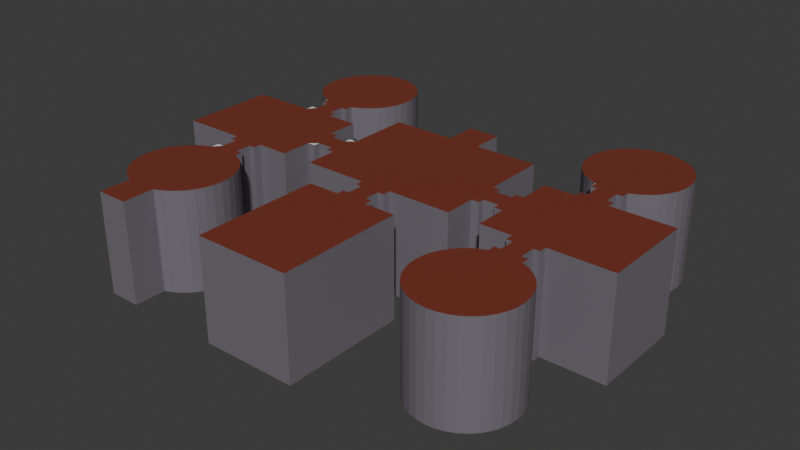 # Source: mapa1.blend  (saved by Blender 4.2.66; exported with 4.5.12 LTS)
import bpy
from mathutils import Matrix  # noqa: F401  (used for matrix-valued properties, if any)

bpy.ops.wm.read_factory_settings(use_empty=True)
scene = bpy.context.scene
scene.name = 'Scene'

# ---- collections
col_collection = bpy.data.collections.new('Collection'); scene.collection.children.link(col_collection)
col_mapa1_svg = bpy.data.collections.new('Mapa1.svg'); scene.collection.children.link(col_mapa1_svg)

# ---- materials (node trees are filled in below, after node groups)
mat_agsasg = bpy.data.materials.new('agsasg')
mat_suelo = bpy.data.materials.new('suelo')
mat_paredes = bpy.data.materials.new('paredes')

# ---- material node trees
mat_agsasg.use_nodes = True; mat_agsasg.node_tree.nodes.clear()
_N = mat_agsasg.node_tree.nodes; _L = mat_agsasg.node_tree.links
n0 = _N.new('ShaderNodeBsdfPrincipled'); n0.name = 'Principled BSDF'; n0.location = (10, 300)
n1 = _N.new('ShaderNodeOutputMaterial'); n1.name = 'Material Output'; n1.location = (300, 300)
_L.new(n0.outputs[0], n1.inputs[0])
n1.is_active_output = True
mat_suelo.use_nodes = True; mat_suelo.node_tree.nodes.clear()
_N = mat_suelo.node_tree.nodes; _L = mat_suelo.node_tree.links
n0 = _N.new('ShaderNodeBsdfPrincipled'); n0.name = 'Principled BSDF'; n0.location = (10, 300)
n0.inputs[0].default_value = (0.1987, 0.03785, 0.02133, 1.0)
n1 = _N.new('ShaderNodeOutputMaterial'); n1.name = 'Material Output'; n1.location = (300, 300)
_L.new(n0.outputs[0], n1.inputs[0])
n1.is_active_output = True
mat_paredes.use_nodes = True; mat_paredes.node_tree.nodes.clear()
_N = mat_paredes.node_tree.nodes; _L = mat_paredes.node_tree.links
n0 = _N.new('ShaderNodeBsdfPrincipled'); n0.name = 'Principled BSDF'; n0.location = (10, 300)
n0.inputs[0].default_value = (0.1758, 0.1583, 0.1857, 1.0)
n1 = _N.new('ShaderNodeOutputMaterial'); n1.name = 'Material Output'; n1.location = (300, 300)
_L.new(n0.outputs[0], n1.inputs[0])
n1.is_active_output = True

# ---- world
world_world = bpy.data.worlds.new('World'); scene.world = world_world
world_world.use_nodes = True; world_world.node_tree.nodes.clear()
_N = world_world.node_tree.nodes; _L = world_world.node_tree.links
n0 = _N.new('ShaderNodeOutputWorld'); n0.name = 'World Output'; n0.location = (300, 300)
n1 = _N.new('ShaderNodeBackground'); n1.name = 'Background'; n1.location = (10, 300)
n1.inputs[0].default_value = (0.05088, 0.05088, 0.05088, 1.0)
_L.new(n1.outputs[0], n0.inputs[0])
n0.is_active_output = True
world_world.color = (0.05088, 0.05088, 0.05088)
world_world.sun_shadow_jitter_overblur = 0.0

# ---- meshes
me_curve = bpy.data.meshes.new('Curve')
me_curve.from_pydata([(0.05957, -0.009308, 0.0), (0.05957, -0.006811, 0.0), (0.07954, -0.006811, 0.0), (0.07954, 0.02313, 0.0), (0.05957, 0.02313, 0.0), (0.05957, 0.02563, 0.0), (0.05757, 0.02563, 0.0), (0.05757, 0.03062, 0.0), (0.05957, 0.03062, 0.0), (0.05957, 0.03312, 0.0), (0.05944, 0.03312, 0.0), (0.05998, 0.03326, 0.0), (0.06247, 0.03442, 0.0), (0.06472, 0.036, 0.0), (0.06667, 0.03794, 0.0), (0.06825, 0.0402, 0.0), (0.06941, 0.04269, 0.0), (0.07012, 0.04535, 0.0), (0.07036, 0.04809, 0.0), (0.07012, 0.05083, 0.0), (0.06941, 0.05349, 0.0), (0.06825, 0.05598, 0.0), (0.06667, 0.05823, 0.0), (0.06472, 0.06018, 0.0), (0.06247, 0.06176, 0.0), (0.05998, 0.06292, 0.0), (0.05732, 0.06363, 0.0), (0.05458, 0.06387, 0.0), (0.05184, 0.06363, 0.0), (0.04918, 0.06292, 0.0), (0.04668, 0.06176, 0.0), (0.04443, 0.06018, 0.0), (0.04248, 0.05823, 0.0), (0.04091, 0.05598, 0.0), (0.03974, 0.05349, 0.0), (0.03903, 0.05083, 0.0), (0.03879, 0.04809, 0.0), (0.03903, 0.04535, 0.0), (0.03974, 0.04269, 0.0), (0.04091, 0.0402, 0.0), (0.04248, 0.03794, 0.0), (0.04443, 0.036, 0.0), (0.04668, 0.03442, 0.0), (0.04918, 0.03326, 0.0), (0.04971, 0.03312, 0.0), (0.04958, 0.03312, 0.0), (0.04958, 0.03062, 0.0), (0.05158, 0.03062, 0.0), (0.05158, 0.02563, 0.0), (0.04958, 0.02563, 0.0), (0.04958, 0.02313, 0.0), (0.0396, 0.02313, 0.0), (0.0396, 0.01315, 0.0), (0.0371, 0.01315, 0.0), (0.0371, 0.01115, 0.0), (0.03211, 0.01115, 0.0), (0.03211, 0.01315, 0.0), (0.02962, 0.01315, 0.0), (0.02962, 0.03312, 0.0), (0.009649, 0.03312, 0.0), (0.009649, 0.0431, 0.0), (-0.0003366, 0.0431, 0.0), (-0.0003366, 0.03312, 0.0), (-0.0203, 0.03312, 0.0), (-0.0203, 0.01315, 0.0), (-0.0228, 0.01315, 0.0), (-0.0228, 0.01115, 0.0), (-0.02779, 0.01115, 0.0), (-0.02779, 0.01315, 0.0), (-0.03029, 0.01315, 0.0), (-0.03029, 0.02313, 0.0), (-0.04027, 0.02313, 0.0), (-0.04027, 0.02563, 0.0), (-0.04227, 0.02563, 0.0), (-0.04227, 0.03062, 0.0), (-0.04027, 0.03062, 0.0), (-0.04027, 0.03312, 0.0), (-0.04039, 0.03312, 0.0), (-0.03987, 0.03326, 0.0), (-0.03737, 0.03442, 0.0), (-0.03512, 0.036, 0.0), (-0.03317, 0.03794, 0.0), (-0.03159, 0.0402, 0.0), (-0.03043, 0.04269, 0.0), (-0.02972, 0.04535, 0.0), (-0.02948, 0.04809, 0.0), (-0.02972, 0.05083, 0.0), (-0.03043, 0.05349, 0.0), (-0.03159, 0.05598, 0.0), (-0.03317, 0.05823, 0.0), (-0.03512, 0.06018, 0.0), (-0.03737, 0.06176, 0.0), (-0.03987, 0.06292, 0.0), (-0.04252, 0.06363, 0.0), (-0.04526, 0.06387, 0.0), (-0.048, 0.06363, 0.0), (-0.05066, 0.06292, 0.0), (-0.05316, 0.06176, 0.0), (-0.05541, 0.06018, 0.0), (-0.05736, 0.05823, 0.0), (-0.05894, 0.05598, 0.0), (-0.0601, 0.05349, 0.0), (-0.06081, 0.05083, 0.0), (-0.06105, 0.04809, 0.0), (-0.06081, 0.04535, 0.0), (-0.0601, 0.04269, 0.0), (-0.05894, 0.0402, 0.0), (-0.05736, 0.03794, 0.0), (-0.05541, 0.036, 0.0), (-0.05316, 0.03442, 0.0), (-0.05066, 0.03326, 0.0), (-0.05013, 0.03312, 0.0), (-0.05025, 0.03312, 0.0), (-0.05025, 0.03062, 0.0), (-0.04826, 0.03062, 0.0), (-0.04826, 0.02563, 0.0), (-0.05025, 0.02563, 0.0), (-0.05025, 0.02313, 0.0), (-0.07022, 0.02313, 0.0), (-0.07022, -0.006811, 0.0), (-0.05025, -0.006811, 0.0), (-0.05025, -0.009308, 0.0), (-0.04826, -0.009308, 0.0), (-0.04826, -0.0143, 0.0), (-0.05025, -0.0143, 0.0), (-0.05025, -0.01679, 0.0), (-0.05013, -0.01679, 0.0), (-0.05066, -0.01694, 0.0), (-0.05316, -0.0181, 0.0), (-0.05541, -0.01968, 0.0), (-0.05736, -0.02162, 0.0), (-0.05894, -0.02388, 0.0), (-0.0601, -0.02637, 0.0), (-0.06081, -0.02903, 0.0), (-0.06105, -0.03177, 0.0), (-0.06081, -0.03451, 0.0), (-0.0601, -0.03716, 0.0), (-0.05894, -0.03966, 0.0), (-0.05736, -0.04191, 0.0), (-0.05541, -0.04386, 0.0), (-0.05316, -0.04543, 0.0), (-0.05066, -0.0466, 0.0), (-0.05013, -0.04674, 0.0), (-0.05025, -0.04674, 0.0), (-0.05025, -0.05672, 0.0), (-0.04027, -0.05672, 0.0), (-0.04027, -0.04674, 0.0), (-0.04039, -0.04674, 0.0), (-0.03987, -0.0466, 0.0), (-0.03737, -0.04543, 0.0), (-0.03512, -0.04386, 0.0), (-0.03317, -0.04191, 0.0), (-0.03159, -0.03966, 0.0), (-0.03043, -0.03716, 0.0), (-0.02972, -0.03451, 0.0), (-0.02948, -0.03177, 0.0), (-0.02972, -0.02903, 0.0), (-0.03043, -0.02637, 0.0), (-0.03159, -0.02388, 0.0), (-0.03317, -0.02162, 0.0), (-0.03512, -0.01968, 0.0), (-0.03737, -0.0181, 0.0), (-0.03987, -0.01694, 0.0), (-0.04039, -0.01679, 0.0), (-0.04027, -0.01679, 0.0), (-0.04027, -0.0143, 0.0), (-0.04227, -0.0143, 0.0), (-0.04227, -0.009308, 0.0), (-0.04027, -0.009308, 0.0), (-0.04027, -0.006811, 0.0), (-0.03029, -0.006811, 0.0), (-0.03029, 0.003169, 0.0), (-0.02779, 0.003169, 0.0), (-0.02779, 0.005167, 0.0), (-0.0228, 0.005167, 0.0), (-0.0228, 0.003169, 0.0), (-0.0203, 0.003169, 0.0), (-0.0203, -0.006811, 0.0), (-0.0003366, -0.006811, 0.0), (-0.0003366, -0.009308, 0.0), (0.001662, -0.009308, 0.0), (0.001662, -0.0143, 0.0), (-0.0003366, -0.0143, 0.0), (-0.0003366, -0.01679, 0.0), (-0.01032, -0.01679, 0.0), (-0.01032, -0.05672, 0.0), (0.01963, -0.05672, 0.0), (0.01963, -0.01679, 0.0), (0.009649, -0.01679, 0.0), (0.009649, -0.0143, 0.0), (0.00765, -0.0143, 0.0), (0.00765, -0.009308, 0.0), (0.009649, -0.009308, 0.0), (0.009649, -0.006811, 0.0), (0.02962, -0.006811, 0.0), (0.02962, 0.003169, 0.0), (0.03211, 0.003169, 0.0), (0.03211, 0.005167, 0.0), (0.0371, 0.005167, 0.0), (0.0371, 0.003169, 0.0), (0.0396, 0.003169, 0.0), (0.0396, -0.006811, 0.0), (0.04958, -0.006811, 0.0), (0.04958, -0.009308, 0.0), (0.05158, -0.009308, 0.0), (0.05158, -0.0143, 0.0), (0.04958, -0.0143, 0.0), (0.04958, -0.01679, 0.0), (0.04971, -0.01679, 0.0), (0.04918, -0.01694, 0.0), (0.04668, -0.0181, 0.0), (0.04443, -0.01968, 0.0), (0.04248, -0.02162, 0.0), (0.04091, -0.02388, 0.0), (0.03974, -0.02637, 0.0), (0.03903, -0.02903, 0.0), (0.03879, -0.03177, 0.0), (0.03903, -0.03451, 0.0), (0.03974, -0.03716, 0.0), (0.04091, -0.03966, 0.0), (0.04248, -0.04191, 0.0), (0.04443, -0.04386, 0.0), (0.04668, -0.04543, 0.0), (0.04918, -0.0466, 0.0), (0.05184, -0.04731, 0.0), (0.05458, -0.04755, 0.0), (0.05732, -0.04731, 0.0), (0.05998, -0.0466, 0.0), (0.06247, -0.04543, 0.0), (0.06472, -0.04386, 0.0), (0.06667, -0.04191, 0.0), (0.06825, -0.03966, 0.0), (0.06941, -0.03716, 0.0), (0.07012, -0.03451, 0.0), (0.07036, -0.03177, 0.0), (0.07012, -0.02903, 0.0), (0.06941, -0.02637, 0.0), (0.06825, -0.02388, 0.0), (0.06667, -0.02162, 0.0), (0.06472, -0.01968, 0.0), (0.06247, -0.0181, 0.0), (0.05998, -0.01694, 0.0), (0.05944, -0.01679, 0.0), (0.05957, -0.01679, 0.0), (0.05957, -0.0143, 0.0), (0.05757, -0.0143, 0.0), (0.05757, -0.009308, 0.0), (0.05957, -0.009308, 0.0), (-0.04526, 0.06387, -0.03184), (-0.048, 0.06363, -0.03184), (-0.04252, 0.06363, -0.03184), (0.05458, 0.06387, -0.03184), (0.05184, 0.06363, -0.03184), (0.05732, 0.06363, -0.03184), (-0.05066, 0.06292, -0.03184), (-0.03987, 0.06292, -0.03184), (0.04918, 0.06292, -0.03184), (0.05998, 0.06292, -0.03184), (-0.05316, 0.06176, -0.03184), (-0.03737, 0.06176, -0.03184), (0.04668, 0.06176, -0.03184), (0.06247, 0.06176, -0.03184), (-0.05541, 0.06018, -0.03184), (-0.03512, 0.06018, -0.03184), (0.04443, 0.06018, -0.03184), (0.06472, 0.06018, -0.03184), (-0.05736, 0.05823, -0.03184), (-0.03317, 0.05823, -0.03184), (0.04248, 0.05823, -0.03184), (0.06667, 0.05823, -0.03184), (-0.05894, 0.05598, -0.03184), (-0.03159, 0.05598, -0.03184), (0.04091, 0.05598, -0.03184), (0.06825, 0.05598, -0.03184), (-0.0601, 0.05349, -0.03184), (-0.03043, 0.05349, -0.03184), (0.03974, 0.05349, -0.03184), (0.06941, 0.05349, -0.03184), (-0.06081, 0.05083, -0.03184), (-0.02972, 0.05083, -0.03184), (0.03903, 0.05083, -0.03184), (0.07012, 0.05083, -0.03184), (-0.06105, 0.04809, -0.03184), (-0.02948, 0.04809, -0.03184), (0.03879, 0.04809, -0.03184), (0.07036, 0.04809, -0.03184), (-0.06081, 0.04535, -0.03184), (-0.02972, 0.04535, -0.03184), (0.03903, 0.04535, -0.03184), (0.07012, 0.04535, -0.03184), (-0.0601, 0.04269, -0.03184), (-0.03043, 0.04269, -0.03184), (0.03974, 0.04269, -0.03184), (0.06941, 0.04269, -0.03184), (-0.0003366, 0.0431, -0.03184), (-0.0003366, 0.03312, -0.03184), (0.009649, 0.0431, -0.03184), (0.009649, 0.03312, -0.03184), (-0.05894, 0.0402, -0.03184), (-0.03159, 0.0402, -0.03184), (0.04091, 0.0402, -0.03184), (0.06825, 0.0402, -0.03184), (-0.05736, 0.03794, -0.03184), (-0.03317, 0.03794, -0.03184), (0.04248, 0.03794, -0.03184), (0.06667, 0.03794, -0.03184), (-0.05541, 0.036, -0.03184), (-0.03512, 0.036, -0.03184), (0.04443, 0.036, -0.03184), (0.06472, 0.036, -0.03184), (-0.05316, 0.03442, -0.03184), (-0.03737, 0.03442, -0.03184), (0.04668, 0.03442, -0.03184), (0.06247, 0.03442, -0.03184), (-0.05066, 0.03326, -0.03184), (-0.03987, 0.03326, -0.03184), (0.04918, 0.03326, -0.03184), (0.05998, 0.03326, -0.03184), (-0.05013, 0.03312, -0.03184), (-0.04039, 0.03312, -0.03184), (0.04971, 0.03312, -0.03184), (0.05944, 0.03312, -0.03184), (-0.05025, 0.03312, -0.03184), (-0.05025, 0.03062, -0.03184), (-0.04027, 0.03312, -0.03184), (-0.04027, 0.03062, -0.03184), (-0.0203, 0.03312, -0.03184), (-0.0203, 0.01315, -0.03184), (0.02962, 0.03312, -0.03184), (0.02962, 0.01315, -0.03184), (0.04958, 0.03312, -0.03184), (0.04958, 0.03062, -0.03184), (0.05957, 0.03312, -0.03184), (0.05957, 0.03062, -0.03184), (-0.04826, 0.03062, -0.03184), (-0.04826, 0.02563, -0.03184), (-0.04227, 0.03062, -0.03184), (-0.04227, 0.02563, -0.03184), (0.05158, 0.03062, -0.03184), (0.05158, 0.02563, -0.03184), (0.05757, 0.03062, -0.03184), (0.05757, 0.02563, -0.03184), (-0.05025, 0.02563, -0.03184), (-0.05025, 0.02313, -0.03184), (-0.04027, 0.02563, -0.03184), (-0.04027, 0.02313, -0.03184), (0.04958, 0.02563, -0.03184), (0.04958, 0.02313, -0.03184), (0.05957, 0.02563, -0.03184), (0.05957, 0.02313, -0.03184), (-0.07022, 0.02313, -0.03184), (-0.07022, -0.006811, -0.03184), (-0.03029, 0.02313, -0.03184), (-0.03029, 0.01315, -0.03184), (0.0396, 0.02313, -0.03184), (0.0396, 0.01315, -0.03184), (0.07954, 0.02313, -0.03184), (0.07954, -0.006811, -0.03184), (-0.02779, 0.01315, -0.03184), (-0.02779, 0.01115, -0.03184), (-0.0228, 0.01315, -0.03184), (-0.0228, 0.01115, -0.03184), (0.03211, 0.01315, -0.03184), (0.03211, 0.01115, -0.03184), (0.0371, 0.01315, -0.03184), (0.0371, 0.01115, -0.03184), (0.03211, 0.005167, -0.03184), (0.0371, 0.005167, -0.03184), (-0.03029, 0.003169, -0.03184), (-0.02779, 0.003169, -0.03184), (-0.02779, 0.005167, -0.03184), (-0.0228, 0.005167, -0.03184), (-0.0228, 0.003169, -0.03184), (0.03211, 0.003169, -0.03184), (0.0371, 0.003169, -0.03184), (0.0396, 0.003169, -0.03184), (-0.03029, -0.006811, -0.03184), (-0.0203, 0.003169, -0.03184), (-0.0203, -0.006811, -0.03184), (0.02962, 0.003169, -0.03184), (0.02962, -0.006811, -0.03184), (0.0396, -0.006811, -0.03184), (-0.05025, -0.006811, -0.03184), (-0.05025, -0.009308, -0.03184), (-0.04027, -0.006811, -0.03184), (-0.04027, -0.009308, -0.03184), (-0.0003366, -0.006811, -0.03184), (-0.0003366, -0.009308, -0.03184), (0.009649, -0.006811, -0.03184), (0.009649, -0.009308, -0.03184), (0.04958, -0.006811, -0.03184), (0.04958, -0.009308, -0.03184), (0.05957, -0.006811, -0.03184), (0.05957, -0.009308, -0.03184), (-0.04826, -0.009308, -0.03184), (-0.04826, -0.0143, -0.03184), (-0.04227, -0.009308, -0.03184), (-0.04227, -0.0143, -0.03184), (0.001662, -0.009308, -0.03184), (0.001662, -0.0143, -0.03184), (0.00765, -0.009308, -0.03184), (0.00765, -0.0143, -0.03184), (0.05158, -0.009308, -0.03184), (0.05158, -0.0143, -0.03184), (0.05757, -0.009308, -0.03184), (0.05757, -0.0143, -0.03184), (-0.05025, -0.0143, -0.03184), (-0.05025, -0.01679, -0.03184), (-0.04027, -0.0143, -0.03184), (-0.04027, -0.01679, -0.03184), (-0.0003366, -0.0143, -0.03184), (-0.0003366, -0.01679, -0.03184), (0.009649, -0.0143, -0.03184), (0.009649, -0.01679, -0.03184), (0.04958, -0.0143, -0.03184), (0.04958, -0.01679, -0.03184), (0.05957, -0.0143, -0.03184), (0.05957, -0.01679, -0.03184), (-0.05013, -0.01679, -0.03184), (-0.05066, -0.01694, -0.03184), (-0.04039, -0.01679, -0.03184), (-0.03987, -0.01694, -0.03184), (-0.01032, -0.01679, -0.03184), (-0.01032, -0.05672, -0.03184), (0.01963, -0.01679, -0.03184), (0.01963, -0.05672, -0.03184), (0.04971, -0.01679, -0.03184), (0.04918, -0.01694, -0.03184), (0.05944, -0.01679, -0.03184), (0.05998, -0.01694, -0.03184), (-0.05316, -0.0181, -0.03184), (-0.03737, -0.0181, -0.03184), (0.04668, -0.0181, -0.03184), (0.06247, -0.0181, -0.03184), (-0.05541, -0.01968, -0.03184), (-0.03512, -0.01968, -0.03184), (0.04443, -0.01968, -0.03184), (0.06472, -0.01968, -0.03184), (-0.05736, -0.02162, -0.03184), (-0.03317, -0.02162, -0.03184), (0.04248, -0.02162, -0.03184), (0.06667, -0.02162, -0.03184), (-0.05894, -0.02388, -0.03184), (-0.03159, -0.02388, -0.03184), (0.04091, -0.02388, -0.03184), (0.06825, -0.02388, -0.03184), (-0.0601, -0.02637, -0.03184), (-0.03043, -0.02637, -0.03184), (0.03974, -0.02637, -0.03184), (0.06941, -0.02637, -0.03184), (-0.06081, -0.02903, -0.03184), (-0.02972, -0.02903, -0.03184), (0.03903, -0.02903, -0.03184), (0.07012, -0.02903, -0.03184), (-0.06105, -0.03177, -0.03184), (-0.02948, -0.03177, -0.03184), (0.03879, -0.03177, -0.03184), (0.07036, -0.03177, -0.03184), (-0.06081, -0.03451, -0.03184), (-0.02972, -0.03451, -0.03184), (0.03903, -0.03451, -0.03184), (0.07012, -0.03451, -0.03184), (-0.0601, -0.03716, -0.03184), (-0.03043, -0.03716, -0.03184), (0.03974, -0.03716, -0.03184), (0.06941, -0.03716, -0.03184), (-0.05894, -0.03966, -0.03184), (-0.03159, -0.03966, -0.03184), (0.04091, -0.03966, -0.03184), (0.06825, -0.03966, -0.03184), (-0.05736, -0.04191, -0.03184), (-0.03317, -0.04191, -0.03184), (0.04248, -0.04191, -0.03184), (0.06667, -0.04191, -0.03184), (-0.05541, -0.04386, -0.03184), (-0.03512, -0.04386, -0.03184), (0.04443, -0.04386, -0.03184), (0.06472, -0.04386, -0.03184), (-0.05316, -0.04543, -0.03184), (-0.03737, -0.04543, -0.03184), (0.04668, -0.04543, -0.03184), (0.06247, -0.04543, -0.03184), (-0.05066, -0.0466, -0.03184), (-0.03987, -0.0466, -0.03184), (0.04918, -0.0466, -0.03184), (0.05998, -0.0466, -0.03184), (-0.05013, -0.04674, -0.03184), (-0.04039, -0.04674, -0.03184), (0.05184, -0.04731, -0.03184), (0.05732, -0.04731, -0.03184), (-0.05025, -0.04674, -0.03184), (-0.05025, -0.05672, -0.03184), (-0.04027, -0.04674, -0.03184), (-0.04027, -0.05672, -0.03184), (0.05458, -0.04755, -0.03184)], [], [(95, 93, 94), (28, 26, 27), (96, 93, 95), (96, 92, 93), (29, 26, 28), (29, 25, 26), (97, 92, 96), (97, 91, 92), (30, 25, 29), (30, 24, 25), (98, 91, 97), (98, 90, 91), (31, 24, 30), (31, 23, 24), (99, 90, 98), (99, 89, 90), (32, 23, 31), (32, 22, 23), (100, 89, 99), (100, 88, 89), (33, 22, 32), (33, 21, 22), (101, 88, 100), (101, 87, 88), (34, 21, 33), (34, 20, 21), (102, 87, 101), (102, 86, 87), (35, 20, 34), (35, 19, 20), (103, 86, 102), (103, 85, 86), (36, 19, 35), (36, 18, 19), (104, 85, 103), (104, 84, 85), (37, 18, 36), (37, 17, 18), (105, 84, 104), (105, 83, 84), (38, 17, 37), (38, 16, 17), (62, 60, 61), (62, 59, 60), (106, 83, 105), (106, 82, 83), (39, 16, 38), (39, 15, 16), (107, 82, 106), (107, 81, 82), (40, 15, 39), (40, 14, 15), (108, 81, 107), (108, 80, 81), (41, 14, 40), (41, 13, 14), (109, 80, 108), (109, 79, 80), (42, 13, 41), (42, 12, 13), (110, 79, 109), (110, 78, 79), (43, 12, 42), (43, 11, 12), (111, 78, 110), (111, 77, 78), (44, 11, 43), (44, 10, 11), (113, 111, 112), (113, 77, 111), (113, 76, 77), (113, 75, 76), (64, 62, 63), (64, 59, 62), (64, 58, 59), (64, 57, 58), (46, 44, 45), (46, 10, 44), (46, 9, 10), (46, 8, 9), (114, 75, 113), (115, 74, 114), (74, 75, 114), (115, 73, 74), (47, 8, 46), (48, 7, 47), (7, 8, 47), (48, 6, 7), (117, 115, 116), (117, 73, 115), (117, 72, 73), (117, 71, 72), (50, 48, 49), (50, 6, 48), (50, 5, 6), (50, 4, 5), (119, 117, 118), (119, 71, 117), (119, 70, 71), (119, 69, 70), (52, 50, 51), (52, 4, 50), (52, 3, 4), (52, 2, 3), (119, 68, 69), (119, 67, 68), (66, 64, 65), (66, 57, 64), (66, 56, 57), (66, 55, 56), (54, 52, 53), (54, 2, 52), (119, 66, 67), (119, 173, 66), (173, 55, 66), (173, 54, 55), (173, 197, 54), (197, 198, 54), (198, 2, 54), (119, 171, 173), (171, 172, 173), (174, 197, 173), (175, 197, 174), (175, 196, 197), (199, 200, 198), (200, 2, 198), (119, 170, 171), (176, 196, 175), (177, 195, 176), (195, 196, 176), (177, 194, 195), (201, 2, 200), (120, 170, 119), (121, 169, 120), (169, 170, 120), (121, 168, 169), (178, 194, 177), (179, 193, 178), (193, 194, 178), (179, 192, 193), (202, 2, 201), (203, 1, 202), (1, 2, 202), (203, 247, 1), (122, 168, 121), (123, 167, 122), (167, 168, 122), (123, 166, 167), (180, 192, 179), (181, 191, 180), (191, 192, 180), (181, 190, 191), (204, 247, 203), (205, 246, 204), (246, 247, 204), (205, 245, 246), (125, 123, 124), (125, 166, 123), (125, 165, 166), (125, 164, 165), (183, 181, 182), (183, 190, 181), (183, 189, 190), (183, 188, 189), (207, 205, 206), (207, 245, 205), (207, 244, 245), (207, 243, 244), (126, 164, 125), (127, 163, 126), (163, 164, 126), (127, 162, 163), (185, 183, 184), (185, 188, 183), (185, 187, 188), (185, 186, 187), (208, 243, 207), (209, 242, 208), (242, 243, 208), (209, 241, 242), (128, 162, 127), (128, 161, 162), (210, 241, 209), (210, 240, 241), (129, 161, 128), (129, 160, 161), (211, 240, 210), (211, 239, 240), (130, 160, 129), (130, 159, 160), (212, 239, 211), (212, 238, 239), (131, 159, 130), (131, 158, 159), (213, 238, 212), (213, 237, 238), (132, 158, 131), (132, 157, 158), (214, 237, 213), (214, 236, 237), (133, 157, 132), (133, 156, 157), (215, 236, 214), (215, 235, 236), (134, 156, 133), (134, 155, 156), (216, 235, 215), (216, 234, 235), (135, 155, 134), (135, 154, 155), (217, 234, 216), (217, 233, 234), (136, 154, 135), (136, 153, 154), (218, 233, 217), (218, 232, 233), (137, 153, 136), (137, 152, 153), (219, 232, 218), (219, 231, 232), (138, 152, 137), (138, 151, 152), (220, 231, 219), (220, 230, 231), (139, 151, 138), (139, 150, 151), (221, 230, 220), (221, 229, 230), (140, 150, 139), (140, 149, 150), (222, 229, 221), (222, 228, 229), (141, 149, 140), (141, 148, 149), (223, 228, 222), (223, 227, 228), (142, 148, 141), (142, 147, 148), (224, 227, 223), (224, 226, 227), (188, 187, 424, 413), (144, 147, 142), (144, 146, 147), (144, 145, 146), (225, 226, 224), (491, 486, 490), (100, 99, 266, 270), (186, 185, 423, 425), (230, 229, 477, 473), (187, 186, 425, 424), (197, 196, 373, 366), (77, 76, 324, 319), (140, 139, 474, 478), (208, 207, 415, 426), (199, 198, 367, 374), (89, 88, 271, 267), (200, 199, 374, 375), (76, 75, 325, 324), (33, 32, 268, 272), (209, 208, 426, 427), (64, 63, 326, 327), (150, 149, 479, 475), (222, 221, 476, 480), (63, 62, 295, 326), (22, 21, 273, 269), (243, 242, 428, 417), (171, 170, 376, 368), (101, 100, 270, 274), (176, 175, 372, 377), (229, 228, 481, 477), (242, 241, 429, 428), (59, 58, 328, 297), (141, 140, 478, 482), (128, 127, 419, 430), (177, 176, 377, 378), (88, 87, 275, 271), (58, 57, 329, 328), (34, 33, 272, 276), (46, 45, 330, 331), (149, 148, 483, 479), (162, 161, 431, 421), (196, 195, 379, 373), (223, 222, 480, 484), (210, 209, 427, 432), (45, 44, 320, 330), (21, 20, 277, 273), (195, 194, 380, 379), (102, 101, 274, 278), (201, 200, 375, 381), (228, 227, 485, 481), (241, 240, 433, 429), (10, 9, 332, 321), (142, 141, 482, 486), (129, 128, 430, 434), (120, 119, 351, 382), (87, 86, 279, 275), (9, 8, 333, 332), (35, 34, 276, 280), (121, 120, 382, 383), (114, 113, 323, 334), (148, 147, 487, 483), (161, 160, 435, 431), (224, 223, 484, 488), (211, 210, 432, 436), (115, 114, 334, 335), (20, 19, 281, 277), (170, 169, 384, 376), (103, 102, 278, 282), (227, 226, 489, 485), (240, 239, 437, 433), (169, 168, 385, 384), (75, 74, 336, 325), (143, 144, 491, 490), (130, 129, 434, 438), (178, 177, 378, 386), (86, 85, 283, 279), (144, 142, 486, 491), (74, 73, 337, 336), (36, 35, 280, 284), (142, 143, 490, 486), (179, 178, 386, 387), (47, 46, 331, 338), (160, 159, 439, 435), (212, 211, 436, 440), (48, 47, 338, 339), (19, 18, 285, 281), (147, 146, 492, 487), (194, 193, 388, 380), (104, 103, 282, 286), (145, 144, 491, 493), (146, 145, 493, 492), (239, 238, 441, 437), (193, 192, 389, 388), (8, 7, 340, 333), (225, 224, 488, 494), (131, 130, 438, 442), (202, 201, 381, 390), (85, 84, 287, 283), (226, 225, 494, 489), (7, 6, 341, 340), (37, 36, 284, 288), (203, 202, 390, 391), (117, 116, 342, 343), (159, 158, 443, 439), (213, 212, 440, 444), (116, 115, 335, 342), (18, 17, 289, 285), (2, 1, 392, 357), (105, 104, 286, 290), (238, 237, 445, 441), (1, 247, 393, 392), (73, 72, 344, 337), (132, 131, 442, 446), (122, 121, 383, 394), (84, 83, 291, 287), (72, 71, 345, 344), (38, 37, 288, 292), (123, 122, 394, 395), (50, 49, 346, 347), (158, 157, 447, 443), (214, 213, 444, 448), (49, 48, 339, 346), (17, 16, 293, 289), (168, 167, 396, 385), (62, 61, 294, 295), (237, 236, 449, 445), (167, 166, 397, 396), (6, 5, 348, 341), (61, 60, 296, 294), (133, 132, 446, 450), (180, 179, 387, 398), (5, 4, 349, 348), (60, 59, 297, 296), (181, 180, 398, 399), (119, 118, 350, 351), (106, 105, 290, 298), (157, 156, 451, 447), (215, 214, 448, 452), (118, 117, 343, 350), (192, 191, 400, 389), (83, 82, 299, 291), (39, 38, 292, 300), (236, 235, 453, 449), (191, 190, 401, 400), (71, 70, 352, 345), (134, 133, 450, 454), (204, 203, 391, 402), (70, 69, 353, 352), (16, 15, 301, 293), (205, 204, 402, 403), (52, 51, 354, 355), (107, 106, 298, 302), (156, 155, 455, 451), (216, 215, 452, 456), (51, 50, 347, 354), (247, 246, 404, 393), (82, 81, 303, 299), (40, 39, 300, 304), (235, 234, 457, 453), (246, 245, 405, 404), (4, 3, 356, 349), (95, 94, 248, 249), (135, 134, 454, 458), (125, 124, 406, 407), (3, 2, 357, 356), (15, 14, 305, 301), (94, 93, 250, 248), (124, 123, 395, 406), (108, 107, 302, 306), (28, 27, 251, 252), (155, 154, 459, 455), (69, 68, 358, 353), (217, 216, 456, 460), (27, 26, 253, 251), (166, 165, 408, 397), (68, 67, 359, 358), (81, 80, 307, 303), (96, 95, 249, 254), (66, 65, 360, 361), (41, 40, 304, 308), (234, 233, 461, 457), (165, 164, 409, 408), (136, 135, 458, 462), (183, 182, 410, 411), (65, 64, 327, 360), (93, 92, 255, 250), (14, 13, 309, 305), (29, 28, 252, 256), (182, 181, 399, 410), (109, 108, 306, 310), (154, 153, 463, 459), (57, 56, 362, 329), (218, 217, 460, 464), (26, 25, 257, 253), (190, 189, 412, 401), (56, 55, 363, 362), (80, 79, 311, 307), (97, 96, 254, 258), (54, 53, 364, 365), (42, 41, 308, 312), (233, 232, 465, 461), (189, 188, 413, 412), (137, 136, 462, 466), (207, 206, 414, 415), (53, 52, 355, 364), (92, 91, 259, 255), (13, 12, 313, 309), (30, 29, 256, 260), (206, 205, 403, 414), (110, 109, 310, 314), (153, 152, 467, 463), (67, 66, 361, 359), (219, 218, 464, 468), (25, 24, 261, 257), (245, 244, 416, 405), (79, 78, 315, 311), (98, 97, 258, 262), (43, 42, 312, 316), (232, 231, 469, 465), (244, 243, 417, 416), (138, 137, 466, 470), (126, 125, 407, 418), (55, 54, 365, 363), (91, 90, 263, 259), (12, 11, 317, 313), (31, 30, 260, 264), (127, 126, 418, 419), (111, 110, 314, 318), (152, 151, 471, 467), (198, 197, 366, 367), (220, 219, 468, 472), (24, 23, 265, 261), (164, 163, 420, 409), (78, 77, 319, 315), (99, 98, 262, 266), (44, 43, 316, 320), (231, 230, 473, 469), (163, 162, 421, 420), (139, 138, 470, 474), (185, 184, 422, 423), (172, 171, 368, 369), (90, 89, 267, 263), (173, 172, 369, 370), (11, 10, 321, 317), (32, 31, 264, 268), (184, 183, 411, 422), (174, 173, 370, 371), (113, 112, 322, 323), (151, 150, 475, 471), (221, 220, 472, 476), (175, 174, 371, 372), (112, 111, 318, 322), (23, 22, 269, 265)])
me_curve.polygons.foreach_set('material_index', [1, 1, 1, 1, 1, 1, 1, 1, 1, 1, 1, 1, 1, 1, 1, 1, 1, 1, 1, 1, 1, 1, 1, 1, 1, 1, 1, 1, 1, 1, 1, 1, 1, 1, 1, 1, 1, 1, 1, 1, 1, 1, 1, 1, 1, 1, 1, 1, 1, 1, 1, 1, 1, 1, 1, 1, 1, 1, 1, 1, 1, 1, 1, 1, 1, 1, 1, 1, 0, 1, 1, 1, 1, 1, 1, 1, 0, 1, 1, 1, 0, 1, 0, 1, 0, 1, 0, 1, 0, 1, 1, 1, 1, 1, 1, 1, 1, 1, 1, 1, 1, 1, 1, 1, 1, 1, 0, 1, 1, 1, 1, 1, 1, 1, 1, 1, 1, 1, 1, 1, 0, 1, 1, 1, 1, 1, 1, 1, 1, 0, 1, 1, 0, 1, 0, 1, 0, 1, 0, 1, 0, 1, 0, 1, 0, 1, 0, 1, 0, 1, 0, 1, 0, 1, 0, 1, 0, 1, 1, 1, 1, 1, 1, 1, 1, 1, 1, 1, 0, 1, 0, 1, 1, 1, 1, 1, 0, 1, 0, 1, 1, 1, 1, 1, 1, 1, 1, 1, 1, 1, 1, 1, 1, 1, 1, 1, 1, 1, 1, 1, 1, 1, 1, 1, 1, 1, 1, 1, 1, 1, 1, 1, 1, 1, 1, 1, 1, 1, 1, 1, 1, 1, 1, 1, 1, 1, 1, 1, 1, 1, 1, 1, 1, 1, 1, 1, 1, 1, 1, 1, 2, 1, 1, 1, 1, 2, 2, 2, 2, 2, 2, 2, 2, 0, 2, 2, 2, 2, 2, 2, 2, 2, 2, 2, 2, 0, 2, 2, 2, 2, 2, 2, 2, 2, 2, 2, 2, 2, 2, 2, 2, 2, 2, 2, 2, 2, 2, 2, 2, 2, 2, 0, 2, 2, 2, 2, 2, 2, 2, 2, 2, 2, 2, 2, 2, 2, 2, 2, 2, 2, 2, 2, 2, 2, 2, 2, 2, 2, 2, 0, 2, 2, 2, 2, 2, 2, 2, 2, 2, 2, 2, 2, 2, 2, 2, 2, 2, 2, 2, 2, 2, 2, 2, 2, 2, 2, 2, 2, 2, 2, 2, 2, 2, 2, 2, 2, 2, 2, 2, 2, 2, 2, 2, 2, 2, 2, 2, 2, 2, 2, 2, 2, 2, 2, 2, 2, 2, 2, 2, 2, 2, 2, 2, 2, 2, 2, 2, 2, 2, 2, 2, 2, 2, 2, 2, 2, 2, 2, 2, 2, 2, 2, 2, 2, 2, 2, 2, 2, 2, 2, 2, 2, 2, 2, 2, 2, 2, 2, 2, 2, 2, 2, 2, 2, 2, 2, 2, 2, 2, 2, 2, 2, 2, 2, 2, 2, 2, 2, 2, 2, 2, 2, 2, 2, 2, 2, 2, 2, 2, 2, 2, 2, 2, 2, 2, 2, 2, 2, 2, 2, 2, 0, 2, 2, 2, 2, 2, 2, 2, 2, 2, 2, 2, 2, 2, 2, 2, 2, 2, 2, 2, 2, 2, 2, 2, 2, 2, 2, 2, 2, 2, 2, 2])
_uv = me_curve.uv_layers.new(name='UVMap')
_uv.uv.foreach_set('vector', [0.3846, 0.0, 0.3765, 0.0, 0.3806, 0.0, 0.1134, 0.0, 0.1053, 0.0, 0.1093, 0.0, 0.3887, 0.0, 0.3765, 0.0, 0.3846, 0.0, 0.3887, 0.0, 0.3725, 0.0, 0.3765, 0.0, 0.1174, 0.0, 0.1053, 0.0, 0.1134, 0.0, 0.1174, 0.0, 0.1012, 0.0, 0.1053, 0.0, 0.3927, 0.0, 0.3725, 0.0, 0.3887, 0.0, 0.3927, 0.0, 0.3684, 0.0, 0.3725, 0.0, 0.1215, 0.0, 0.1012, 0.0, 0.1174, 0.0, 0.1215, 0.0, 0.09717, 0.0, 0.1012, 0.0, 0.3968, 0.0, 0.3684, 0.0, 0.3927, 0.0, 0.3968, 0.0, 0.3644, 0.0, 0.3684, 0.0, 0.1255, 0.0, 0.09717, 0.0, 0.1215, 0.0, 0.1255, 0.0, 0.09312, 0.0, 0.09717, 0.0, 0.4008, 0.0, 0.3644, 0.0, 0.3968, 0.0, 0.4008, 0.0, 0.3603, 0.0, 0.3644, 0.0, 0.1296, 0.0, 0.09312, 0.0, 0.1255, 0.0, 0.1296, 0.0, 0.08907, 0.0, 0.09312, 0.0, 0.4049, 0.0, 0.3603, 0.0, 0.4008, 0.0, 0.4049, 0.0, 0.3563, 0.0, 0.3603, 0.0, 0.1336, 0.0, 0.08907, 0.0, 0.1296, 0.0, 0.1336, 0.0, 0.08502, 0.0, 0.08907, 0.0, 0.4089, 0.0, 0.3563, 0.0, 0.4049, 0.0, 0.4089, 0.0, 0.3522, 0.0, 0.3563, 0.0, 0.1377, 0.0, 0.08502, 0.0, 0.1336, 0.0, 0.1377, 0.0, 0.08097, 0.0, 0.08502, 0.0, 0.413, 0.0, 0.3522, 0.0, 0.4089, 0.0, 0.413, 0.0, 0.3482, 0.0, 0.3522, 0.0, 0.1417, 0.0, 0.08097, 0.0, 0.1377, 0.0, 0.1417, 0.0, 0.07692, 0.0, 0.08097, 0.0, 0.417, 0.0, 0.3482, 0.0, 0.413, 0.0, 0.417, 0.0, 0.3441, 0.0, 0.3482, 0.0, 0.1457, 0.0, 0.07692, 0.0, 0.1417, 0.0, 0.1457, 0.0, 0.07287, 0.0, 0.07692, 0.0, 0.4211, 0.0, 0.3441, 0.0, 0.417, 0.0, 0.4211, 0.0, 0.3401, 0.0, 0.3441, 0.0, 0.1498, 0.0, 0.07287, 0.0, 0.1457, 0.0, 0.1498, 0.0, 0.06883, 0.0, 0.07287, 0.0, 0.4251, 0.0, 0.3401, 0.0, 0.4211, 0.0, 0.4251, 0.0, 0.336, 0.0, 0.3401, 0.0, 0.1538, 0.0, 0.06883, 0.0, 0.1498, 0.0, 0.1538, 0.0, 0.06478, 0.0, 0.06883, 0.0, 0.251, 0.0, 0.2429, 0.0, 0.247, 0.0, 0.251, 0.0, 0.2389, 0.0, 0.2429, 0.0, 0.4291, 0.0, 0.336, 0.0, 0.4251, 0.0, 0.4291, 0.0, 0.332, 0.0, 0.336, 0.0, 0.1579, 0.0, 0.06478, 0.0, 0.1538, 0.0, 0.1579, 0.0, 0.06073, 0.0, 0.06478, 0.0, 0.4332, 0.0, 0.332, 0.0, 0.4291, 0.0, 0.4332, 0.0, 0.3279, 0.0, 0.332, 0.0, 0.1619, 0.0, 0.06073, 0.0, 0.1579, 0.0, 0.1619, 0.0, 0.05668, 0.0, 0.06073, 0.0, 0.4372, 0.0, 0.3279, 0.0, 0.4332, 0.0, 0.4372, 0.0, 0.3239, 0.0, 0.3279, 0.0, 0.166, 0.0, 0.05668, 0.0, 0.1619, 0.0, 0.166, 0.0, 0.05263, 0.0, 0.05668, 0.0, 0.4413, 0.0, 0.3239, 0.0, 0.4372, 0.0, 0.4413, 0.0, 0.3198, 0.0, 0.3239, 0.0, 0.17, 0.0, 0.05263, 0.0, 0.166, 0.0, 0.17, 0.0, 0.04858, 0.0, 0.05263, 0.0, 0.4453, 0.0, 0.3198, 0.0, 0.4413, 0.0, 0.4453, 0.0, 0.3158, 0.0, 0.3198, 0.0, 0.1741, 0.0, 0.04858, 0.0, 0.17, 0.0, 0.1741, 0.0, 0.04453, 0.0, 0.04858, 0.0, 0.4494, 0.0, 0.3158, 0.0, 0.4453, 0.0, 0.4494, 0.0, 0.3117, 0.0, 0.3158, 0.0, 0.1781, 0.0, 0.04453, 0.0, 0.1741, 0.0, 0.1781, 0.0, 0.04049, 0.0, 0.04453, 0.0, 0.4575, 0.0, 0.4494, 0.0, 0.4534, 0.0, 0.4575, 0.0, 0.3117, 0.0, 0.4494, 0.0, 0.4575, 0.0, 0.3077, 0.0, 0.3117, 0.0, 0.4575, 0.0, 0.3036, 0.0, 0.3077, 0.0, 0.2591, 0.0, 0.251, 0.0, 0.2551, 0.0, 0.2591, 0.0, 0.2389, 0.0, 0.251, 0.0, 0.2591, 0.0, 0.2348, 0.0, 0.2389, 0.0, 0.2591, 0.0, 0.2308, 0.0, 0.2348, 0.0, 0.1862, 0.0, 0.1781, 0.0, 0.1822, 0.0, 0.1862, 0.0, 0.04049, 0.0, 0.1781, 0.0, 0.1862, 0.0, 0.03644, 0.0, 0.04049, 0.0, 0.1862, 0.0, 0.03239, 0.0, 0.03644, 0.0, 0.4615, 0.0, 0.3036, 0.0, 0.4575, 0.0, 0.4656, 0.0, 0.2996, 0.0, 0.4615, 0.0, 0.2996, 0.0, 0.3036, 0.0, 0.4615, 0.0, 0.4656, 0.0, 0.2955, 0.0, 0.2996, 0.0, 0.1903, 0.0, 0.03239, 0.0, 0.1862, 0.0, 0.1943, 0.0, 0.02834, 0.0, 0.1903, 0.0, 0.02834, 0.0, 0.03239, 0.0, 0.1903, 0.0, 0.1943, 0.0, 0.02429, 0.0, 0.02834, 0.0, 0.4737, 0.0, 0.4656, 0.0, 0.4696, 0.0, 0.4737, 0.0, 0.2955, 0.0, 0.4656, 0.0, 0.4737, 0.0, 0.2915, 0.0, 0.2955, 0.0, 0.4737, 0.0, 0.2874, 0.0, 0.2915, 0.0, 0.2024, 0.0, 0.1943, 0.0, 0.1984, 0.0, 0.2024, 0.0, 0.02429, 0.0, 0.1943, 0.0, 0.2024, 0.0, 0.02024, 0.0, 0.02429, 0.0, 0.2024, 0.0, 0.01619, 0.0, 0.02024, 0.0, 0.4818, 0.0, 0.4737, 0.0, 0.4777, 0.0, 0.4818, 0.0, 0.2874, 0.0, 0.4737, 0.0, 0.4818, 0.0, 0.2834, 0.0, 0.2874, 0.0, 0.4818, 0.0, 0.2794, 0.0, 0.2834, 0.0, 0.2105, 0.0, 0.2024, 0.0, 0.2065, 0.0, 0.2105, 0.0, 0.01619, 0.0, 0.2024, 0.0, 0.2105, 0.0, 0.01215, 0.0, 0.01619, 0.0, 0.2105, 0.0, 0.008097, 0.0, 0.01215, 0.0, 0.4818, 0.0, 0.2753, 0.0, 0.2794, 0.0, 0.4818, 0.0, 0.2713, 0.0, 0.2753, 0.0, 0.2672, 0.0, 0.2591, 0.0, 0.2632, 0.0, 0.2672, 0.0, 0.2308, 0.0, 0.2591, 0.0, 0.2672, 0.0, 0.2267, 0.0, 0.2308, 0.0, 0.2672, 0.0, 0.2227, 0.0, 0.2267, 0.0, 0.2186, 0.0, 0.2105, 0.0, 0.2146, 0.0, 0.2186, 0.0, 0.008097, 0.0, 0.2105, 0.0, 0.4818, 0.0, 0.2672, 0.0, 0.2713, 0.0, 0.4818, 0.0, 0.7004, 0.0, 0.2672, 0.0, 0.7004, 0.0, 0.2227, 0.0, 0.2672, 0.0, 0.7004, 0.0, 0.2186, 0.0, 0.2227, 0.0, 0.7004, 0.0, 0.7976, 0.0, 0.2186, 0.0, 0.7976, 0.0, 0.8016, 0.0, 0.2186, 0.0, 0.8016, 0.0, 0.008097, 0.0, 0.2186, 0.0, 0.4818, 0.0, 0.6923, 0.0, 0.7004, 0.0, 0.6923, 0.0, 0.6964, 0.0, 0.7004, 0.0, 0.7045, 0.0, 0.7976, 0.0, 0.7004, 0.0, 0.7085, 0.0, 0.7976, 0.0, 0.7045, 0.0, 0.7085, 0.0, 0.7935, 0.0, 0.7976, 0.0, 0.8057, 0.0, 0.8097, 0.0, 0.8016, 0.0, 0.8097, 0.0, 0.008097, 0.0, 0.8016, 0.0, 0.4818, 0.0, 0.6883, 0.0, 0.6923, 0.0, 0.7126, 0.0, 0.7935, 0.0, 0.7085, 0.0, 0.7166, 0.0, 0.7895, 0.0, 0.7126, 0.0, 0.7895, 0.0, 0.7935, 0.0, 0.7126, 0.0, 0.7166, 0.0, 0.7854, 0.0, 0.7895, 0.0, 0.8138, 0.0, 0.008097, 0.0, 0.8097, 0.0, 0.4858, 0.0, 0.6883, 0.0, 0.4818, 0.0, 0.4899, 0.0, 0.6842, 0.0, 0.4858, 0.0, 0.6842, 0.0, 0.6883, 0.0, 0.4858, 0.0, 0.4899, 0.0, 0.6802, 0.0, 0.6842, 0.0, 0.7206, 0.0, 0.7854, 0.0, 0.7166, 0.0, 0.7247, 0.0, 0.7814, 0.0, 0.7206, 0.0, 0.7814, 0.0, 0.7854, 0.0, 0.7206, 0.0, 0.7247, 0.0, 0.7773, 0.0, 0.7814, 0.0, 0.8178, 0.0, 0.008097, 0.0, 0.8138, 0.0, 0.8219, 0.0, 0.004049, 0.0, 0.8178, 0.0, 0.004049, 0.0, 0.008097, 0.0, 0.8178, 0.0, 0.8219, 0.0, 1.0, 0.0, 0.004049, 0.0, 0.4939, 0.0, 0.6802, 0.0, 0.4899, 0.0, 0.498, 0.0, 0.6761, 0.0, 0.4939, 0.0, 0.6761, 0.0, 0.6802, 0.0, 0.4939, 0.0, 0.498, 0.0, 0.6721, 0.0, 0.6761, 0.0, 0.7287, 0.0, 0.7773, 0.0, 0.7247, 0.0, 0.7328, 0.0, 0.7733, 0.0, 0.7287, 0.0, 0.7733, 0.0, 0.7773, 0.0, 0.7287, 0.0, 0.7328, 0.0, 0.7692, 0.0, 0.7733, 0.0, 0.8259, 0.0, 1.0, 0.0, 0.8219, 0.0, 0.83, 0.0, 0.996, 0.0, 0.8259, 0.0, 0.996, 0.0, 1.0, 0.0, 0.8259, 0.0, 0.83, 0.0, 0.9919, 0.0, 0.996, 0.0, 0.5061, 0.0, 0.498, 0.0, 0.502, 0.0, 0.5061, 0.0, 0.6721, 0.0, 0.498, 0.0, 0.5061, 0.0, 0.668, 0.0, 0.6721, 0.0, 0.5061, 0.0, 0.664, 0.0, 0.668, 0.0, 0.7409, 0.0, 0.7328, 0.0, 0.7368, 0.0, 0.7409, 0.0, 0.7692, 0.0, 0.7328, 0.0, 0.7409, 0.0, 0.7652, 0.0, 0.7692, 0.0, 0.7409, 0.0, 0.7611, 0.0, 0.7652, 0.0, 0.8381, 0.0, 0.83, 0.0, 0.834, 0.0, 0.8381, 0.0, 0.9919, 0.0, 0.83, 0.0, 0.8381, 0.0, 0.9879, 0.0, 0.9919, 0.0, 0.8381, 0.0, 0.9838, 0.0, 0.9879, 0.0, 0.5101, 0.0, 0.664, 0.0, 0.5061, 0.0, 0.5142, 0.0, 0.6599, 0.0, 0.5101, 0.0, 0.6599, 0.0, 0.664, 0.0, 0.5101, 0.0, 0.5142, 0.0, 0.6559, 0.0, 0.6599, 0.0, 0.749, 0.0, 0.7409, 0.0, 0.7449, 0.0, 0.749, 0.0, 0.7611, 0.0, 0.7409, 0.0, 0.749, 0.0, 0.7571, 0.0, 0.7611, 0.0, 0.749, 0.0, 0.753, 0.0, 0.7571, 0.0, 0.8421, 0.0, 0.9838, 0.0, 0.8381, 0.0, 0.8462, 0.0, 0.9798, 0.0, 0.8421, 0.0, 0.9798, 0.0, 0.9838, 0.0, 0.8421, 0.0, 0.8462, 0.0, 0.9757, 0.0, 0.9798, 0.0, 0.5182, 0.0, 0.6559, 0.0, 0.5142, 0.0, 0.5182, 0.0, 0.6518, 0.0, 0.6559, 0.0, 0.8502, 0.0, 0.9757, 0.0, 0.8462, 0.0, 0.8502, 0.0, 0.9717, 0.0, 0.9757, 0.0, 0.5223, 0.0, 0.6518, 0.0, 0.5182, 0.0, 0.5223, 0.0, 0.6478, 0.0, 0.6518, 0.0, 0.8543, 0.0, 0.9717, 0.0, 0.8502, 0.0, 0.8543, 0.0, 0.9676, 0.0, 0.9717, 0.0, 0.5263, 0.0, 0.6478, 0.0, 0.5223, 0.0, 0.5263, 0.0, 0.6437, 0.0, 0.6478, 0.0, 0.8583, 0.0, 0.9676, 0.0, 0.8543, 0.0, 0.8583, 0.0, 0.9636, 0.0, 0.9676, 0.0, 0.5304, 0.0, 0.6437, 0.0, 0.5263, 0.0, 0.5304, 0.0, 0.6397, 0.0, 0.6437, 0.0, 0.8623, 0.0, 0.9636, 0.0, 0.8583, 0.0, 0.8623, 0.0, 0.9595, 0.0, 0.9636, 0.0, 0.5344, 0.0, 0.6397, 0.0, 0.5304, 0.0, 0.5344, 0.0, 0.6356, 0.0, 0.6397, 0.0, 0.8664, 0.0, 0.9595, 0.0, 0.8623, 0.0, 0.8664, 0.0, 0.9555, 0.0, 0.9595, 0.0, 0.5385, 0.0, 0.6356, 0.0, 0.5344, 0.0, 0.5385, 0.0, 0.6316, 0.0, 0.6356, 0.0, 0.8704, 0.0, 0.9555, 0.0, 0.8664, 0.0, 0.8704, 0.0, 0.9514, 0.0, 0.9555, 0.0, 0.5425, 0.0, 0.6316, 0.0, 0.5385, 0.0, 0.5425, 0.0, 0.6275, 0.0, 0.6316, 0.0, 0.8745, 0.0, 0.9514, 0.0, 0.8704, 0.0, 0.8745, 0.0, 0.9474, 0.0, 0.9514, 0.0, 0.5466, 0.0, 0.6275, 0.0, 0.5425, 0.0, 0.5466, 0.0, 0.6235, 0.0, 0.6275, 0.0, 0.8785, 0.0, 0.9474, 0.0, 0.8745, 0.0, 0.8785, 0.0, 0.9433, 0.0, 0.9474, 0.0, 0.5506, 0.0, 0.6235, 0.0, 0.5466, 0.0, 0.5506, 0.0, 0.6194, 0.0, 0.6235, 0.0, 0.8826, 0.0, 0.9433, 0.0, 0.8785, 0.0, 0.8826, 0.0, 0.9393, 0.0, 0.9433, 0.0, 0.5547, 0.0, 0.6194, 0.0, 0.5506, 0.0, 0.5547, 0.0, 0.6154, 0.0, 0.6194, 0.0, 0.8866, 0.0, 0.9393, 0.0, 0.8826, 0.0, 0.8866, 0.0, 0.9352, 0.0, 0.9393, 0.0, 0.5587, 0.0, 0.6154, 0.0, 0.5547, 0.0, 0.5587, 0.0, 0.6113, 0.0, 0.6154, 0.0, 0.8907, 0.0, 0.9352, 0.0, 0.8866, 0.0, 0.8907, 0.0, 0.9312, 0.0, 0.9352, 0.0, 0.5628, 0.0, 0.6113, 0.0, 0.5587, 0.0, 0.5628, 0.0, 0.6073, 0.0, 0.6113, 0.0, 0.8947, 0.0, 0.9312, 0.0, 0.8907, 0.0, 0.8947, 0.0, 0.9271, 0.0, 0.9312, 0.0, 0.5668, 0.0, 0.6073, 0.0, 0.5628, 0.0, 0.5668, 0.0, 0.6032, 0.0, 0.6073, 0.0, 0.8988, 0.0, 0.9271, 0.0, 0.8947, 0.0, 0.8988, 0.0, 0.9231, 0.0, 0.9271, 0.0, 0.5709, 0.0, 0.6032, 0.0, 0.5668, 0.0, 0.5709, 0.0, 0.5992, 0.0, 0.6032, 0.0, 0.9028, 0.0, 0.9231, 0.0, 0.8988, 0.0, 0.9028, 0.0, 0.919, 0.0, 0.9231, 0.0, 0.5749, 0.0, 0.5992, 0.0, 0.5709, 0.0, 0.5749, 0.0, 0.5951, 0.0, 0.5992, 0.0, 0.9069, 0.0, 0.919, 0.0, 0.9028, 0.0, 0.9069, 0.0, 0.915, 0.0, 0.919, 0.0, 0.7611, 0.0, 0.7571, 0.0, 0.7571, 0.0, 0.7611, 0.0, 0.583, 0.0, 0.5951, 0.0, 0.5749, 0.0, 0.583, 0.0, 0.5911, 0.0, 0.5951, 0.0, 0.583, 0.0, 0.587, 0.0, 0.5911, 0.0, 0.9109, 0.0, 0.915, 0.0, 0.9069, 0.0, 0.583, 0.0, 0.5749, 0.0, 0.5789, 0.0, 0.4049, 0.0, 0.4008, 0.0, 0.4008, 0.0, 0.4049, 0.0, 0.753, 0.0, 0.749, 0.0, 0.749, 0.0, 0.753, 0.0, 0.9312, 0.0, 0.9271, 0.0, 0.9271, 0.0, 0.9312, 0.0, 0.7571, 0.0, 0.753, 0.0, 0.753, 0.0, 0.7571, 0.0, 0.7976, 0.0, 0.7935, 0.0, 0.7935, 0.0, 0.7976, 0.0, 0.3117, 0.0, 0.3077, 0.0, 0.3077, 0.0, 0.3117, 0.0, 0.5668, 0.0, 0.5628, 0.0, 0.5628, 0.0, 0.5668, 0.0, 0.8421, 0.0, 0.8381, 0.0, 0.8381, 0.0, 0.8421, 0.0, 0.8057, 0.0, 0.8016, 0.0, 0.8016, 0.0, 0.8057, 0.0, 0.3603, 0.0, 0.3563, 0.0, 0.3563, 0.0, 0.3603, 0.0, 0.8097, 0.0, 0.8057, 0.0, 0.8057, 0.0, 0.8097, 0.0, 0.3077, 0.0, 0.3036, 0.0, 0.3036, 0.0, 0.3077, 0.0, 0.1336, 0.0, 0.1296, 0.0, 0.1296, 0.0, 0.1336, 0.0, 0.8462, 0.0, 0.8421, 0.0, 0.8421, 0.0, 0.8462, 0.0, 0.2591, 0.0, 0.2551, 0.0, 0.2551, 0.0, 0.2591, 0.0, 0.6073, 0.0, 0.6032, 0.0, 0.6032, 0.0, 0.6073, 0.0, 0.8988, 0.0, 0.8947, 0.0, 0.8947, 0.0, 0.8988, 0.0, 0.2551, 0.0, 0.251, 0.0, 0.251, 0.0, 0.2551, 0.0, 0.08907, 0.0, 0.08502, 0.0, 0.08502, 0.0, 0.08907, 0.0, 0.9838, 0.0, 0.9798, 0.0, 0.9798, 0.0, 0.9838, 0.0, 0.6923, 0.0, 0.6883, 0.0, 0.6883, 0.0, 0.6923, 0.0, 0.4089, 0.0, 0.4049, 0.0, 0.4049, 0.0, 0.4089, 0.0, 0.7126, 0.0, 0.7085, 0.0, 0.7085, 0.0, 0.7126, 0.0, 0.9271, 0.0, 0.9231, 0.0, 0.9231, 0.0, 0.9271, 0.0, 0.9798, 0.0, 0.9757, 0.0, 0.9757, 0.0, 0.9798, 0.0, 0.2389, 0.0, 0.2348, 0.0, 0.2348, 0.0, 0.2389, 0.0, 0.5709, 0.0, 0.5668, 0.0, 0.5668, 0.0, 0.5709, 0.0, 0.5182, 0.0, 0.5142, 0.0, 0.5142, 0.0, 0.5182, 0.0, 0.7166, 0.0, 0.7126, 0.0, 0.7126, 0.0, 0.7166, 0.0, 0.3563, 0.0, 0.3522, 0.0, 0.3522, 0.0, 0.3563, 0.0, 0.2348, 0.0, 0.2308, 0.0, 0.2308, 0.0, 0.2348, 0.0, 0.1377, 0.0, 0.1336, 0.0, 0.1336, 0.0, 0.1377, 0.0, 0.1862, 0.0, 0.1822, 0.0, 0.1822, 0.0, 0.1862, 0.0, 0.6032, 0.0, 0.5992, 0.0, 0.5992, 0.0, 0.6032, 0.0, 0.6559, 0.0, 0.6518, 0.0, 0.6518, 0.0, 0.6559, 0.0, 0.7935, 0.0, 0.7895, 0.0, 0.7895, 0.0, 0.7935, 0.0, 0.9028, 0.0, 0.8988, 0.0, 0.8988, 0.0, 0.9028, 0.0, 0.8502, 0.0, 0.8462, 0.0, 0.8462, 0.0, 0.8502, 0.0, 0.1822, 0.0, 0.1781, 0.0, 0.1781, 0.0, 0.1822, 0.0, 0.08502, 0.0, 0.08097, 0.0, 0.08097, 0.0, 0.08502, 0.0, 0.7895, 0.0, 0.7854, 0.0, 0.7854, 0.0, 0.7895, 0.0, 0.413, 0.0, 0.4089, 0.0, 0.4089, 0.0, 0.413, 0.0, 0.8138, 0.0, 0.8097, 0.0, 0.8097, 0.0, 0.8138, 0.0, 0.9231, 0.0, 0.919, 0.0, 0.919, 0.0, 0.9231, 0.0, 0.9757, 0.0, 0.9717, 0.0, 0.9717, 0.0, 0.9757, 0.0, 0.04049, 0.0, 0.03644, 0.0, 0.03644, 0.0, 0.04049, 0.0, 0.5749, 0.0, 0.5709, 0.0, 0.5709, 0.0, 0.5749, 0.0, 0.5223, 0.0, 0.5182, 0.0, 0.5182, 0.0, 0.5223, 0.0, 0.4858, 0.0, 0.4818, 0.0, 0.4818, 0.0, 0.4858, 0.0, 0.3522, 0.0, 0.3482, 0.0, 0.3482, 0.0, 0.3522, 0.0, 0.03644, 0.0, 0.03239, 0.0, 0.03239, 0.0, 0.03644, 0.0, 0.1417, 0.0, 0.1377, 0.0, 0.1377, 0.0, 0.1417, 0.0, 0.4899, 0.0, 0.4858, 0.0, 0.4858, 0.0, 0.4899, 0.0, 0.4615, 0.0, 0.4575, 0.0, 0.4575, 0.0, 0.4615, 0.0, 0.5992, 0.0, 0.5951, 0.0, 0.5951, 0.0, 0.5992, 0.0, 0.6518, 0.0, 0.6478, 0.0, 0.6478, 0.0, 0.6518, 0.0, 0.9069, 0.0, 0.9028, 0.0, 0.9028, 0.0, 0.9069, 0.0, 0.8543, 0.0, 0.8502, 0.0, 0.8502, 0.0, 0.8543, 0.0, 0.4656, 0.0, 0.4615, 0.0, 0.4615, 0.0, 0.4656, 0.0, 0.08097, 0.0, 0.07692, 0.0, 0.07692, 0.0, 0.08097, 0.0, 0.6883, 0.0, 0.6842, 0.0, 0.6842, 0.0, 0.6883, 0.0, 0.417, 0.0, 0.413, 0.0, 0.413, 0.0, 0.417, 0.0, 0.919, 0.0, 0.915, 0.0, 0.915, 0.0, 0.919, 0.0, 0.9717, 0.0, 0.9676, 0.0, 0.9676, 0.0, 0.9717, 0.0, 0.6842, 0.0, 0.6802, 0.0, 0.6802, 0.0, 0.6842, 0.0, 0.3036, 0.0, 0.2996, 0.0, 0.2996, 0.0, 0.3036, 0.0, 0.0, 0.0, 0.0, 0.0, 0.0, 0.0, 0.0, 0.0, 0.5263, 0.0, 0.5223, 0.0, 0.5223, 0.0, 0.5263, 0.0, 0.7206, 0.0, 0.7166, 0.0, 0.7166, 0.0, 0.7206, 0.0, 0.3482, 0.0, 0.3441, 0.0, 0.3441, 0.0, 0.3482, 0.0, 0.583, 0.0, 0.5749, 0.0, 0.5749, 0.0, 0.583, 0.0, 0.2996, 0.0, 0.2955, 0.0, 0.2955, 0.0, 0.2996, 0.0, 0.1457, 0.0, 0.1417, 0.0, 0.1417, 0.0, 0.1457, 0.0, 0.0, 0.0, 0.0, 0.0, 0.0, 0.0, 0.0, 0.0, 0.7247, 0.0, 0.7206, 0.0, 0.7206, 0.0, 0.7247, 0.0, 0.1903, 0.0, 0.1862, 0.0, 0.1862, 0.0, 0.1903, 0.0, 0.6478, 0.0, 0.6437, 0.0, 0.6437, 0.0, 0.6478, 0.0, 0.8583, 0.0, 0.8543, 0.0, 0.8543, 0.0, 0.8583, 0.0, 0.1943, 0.0, 0.1903, 0.0, 0.1903, 0.0, 0.1943, 0.0, 0.07692, 0.0, 0.07287, 0.0, 0.07287, 0.0, 0.07692, 0.0, 0.5951, 0.0, 0.5911, 0.0, 0.5911, 0.0, 0.5951, 0.0, 0.7854, 0.0, 0.7814, 0.0, 0.7814, 0.0, 0.7854, 0.0, 0.4211, 0.0, 0.417, 0.0, 0.417, 0.0, 0.4211, 0.0, 0.587, 0.0, 0.583, 0.0, 0.583, 0.0, 0.587, 0.0, 0.5911, 0.0, 0.587, 0.0, 0.587, 0.0, 0.5911, 0.0, 0.9676, 0.0, 0.9636, 0.0, 0.9636, 0.0, 0.9676, 0.0, 0.7814, 0.0, 0.7773, 0.0, 0.7773, 0.0, 0.7814, 0.0, 0.03239, 0.0, 0.02834, 0.0, 0.02834, 0.0, 0.03239, 0.0, 0.9109, 0.0, 0.9069, 0.0, 0.9069, 0.0, 0.9109, 0.0, 0.5304, 0.0, 0.5263, 0.0, 0.5263, 0.0, 0.5304, 0.0, 0.8178, 0.0, 0.8138, 0.0, 0.8138, 0.0, 0.8178, 0.0, 0.3441, 0.0, 0.3401, 0.0, 0.3401, 0.0, 0.3441, 0.0, 0.915, 0.0, 0.9109, 0.0, 0.9109, 0.0, 0.915, 0.0, 0.02834, 0.0, 0.02429, 0.0, 0.02429, 0.0, 0.02834, 0.0, 0.1498, 0.0, 0.1457, 0.0, 0.1457, 0.0, 0.1498, 0.0, 0.8219, 0.0, 0.8178, 0.0, 0.8178, 0.0, 0.8219, 0.0, 0.4737, 0.0, 0.4696, 0.0, 0.4696, 0.0, 0.4737, 0.0, 0.6437, 0.0, 0.6397, 0.0, 0.6397, 0.0, 0.6437, 0.0, 0.8623, 0.0, 0.8583, 0.0, 0.8583, 0.0, 0.8623, 0.0, 0.4696, 0.0, 0.4656, 0.0, 0.4656, 0.0, 0.4696, 0.0, 0.07287, 0.0, 0.06883, 0.0, 0.06883, 0.0, 0.07287, 0.0, 0.008097, 0.0, 0.004049, 0.0, 0.004049, 0.0, 0.008097, 0.0, 0.4251, 0.0, 0.4211, 0.0, 0.4211, 0.0, 0.4251, 0.0, 0.9636, 0.0, 0.9595, 0.0, 0.9595, 0.0, 0.9636, 0.0, 0.004049, 0.0, 1.0, 0.0, 1.0, 0.0, 0.004049, 0.0, 0.2955, 0.0, 0.2915, 0.0, 0.2915, 0.0, 0.2955, 0.0, 0.5344, 0.0, 0.5304, 0.0, 0.5304, 0.0, 0.5344, 0.0, 0.4939, 0.0, 0.4899, 0.0, 0.4899, 0.0, 0.4939, 0.0, 0.3401, 0.0, 0.336, 0.0, 0.336, 0.0, 0.3401, 0.0, 0.2915, 0.0, 0.2874, 0.0, 0.2874, 0.0, 0.2915, 0.0, 0.1538, 0.0, 0.1498, 0.0, 0.1498, 0.0, 0.1538, 0.0, 0.498, 0.0, 0.4939, 0.0, 0.4939, 0.0, 0.498, 0.0, 0.2024, 0.0, 0.1984, 0.0, 0.1984, 0.0, 0.2024, 0.0, 0.6397, 0.0, 0.6356, 0.0, 0.6356, 0.0, 0.6397, 0.0, 0.8664, 0.0, 0.8623, 0.0, 0.8623, 0.0, 0.8664, 0.0, 0.1984, 0.0, 0.1943, 0.0, 0.1943, 0.0, 0.1984, 0.0, 0.06883, 0.0, 0.06478, 0.0, 0.06478, 0.0, 0.06883, 0.0, 0.6802, 0.0, 0.6761, 0.0, 0.6761, 0.0, 0.6802, 0.0, 0.251, 0.0, 0.247, 0.0, 0.247, 0.0, 0.251, 0.0, 0.9595, 0.0, 0.9555, 0.0, 0.9555, 0.0, 0.9595, 0.0, 0.6761, 0.0, 0.6721, 0.0, 0.6721, 0.0, 0.6761, 0.0, 0.02429, 0.0, 0.02024, 0.0, 0.02024, 0.0, 0.02429, 0.0, 0.247, 0.0, 0.2429, 0.0, 0.2429, 0.0, 0.247, 0.0, 0.5385, 0.0, 0.5344, 0.0, 0.5344, 0.0, 0.5385, 0.0, 0.7287, 0.0, 0.7247, 0.0, 0.7247, 0.0, 0.7287, 0.0, 0.02024, 0.0, 0.01619, 0.0, 0.01619, 0.0, 0.02024, 0.0, 0.2429, 0.0, 0.2389, 0.0, 0.2389, 0.0, 0.2429, 0.0, 0.7328, 0.0, 0.7287, 0.0, 0.7287, 0.0, 0.7328, 0.0, 0.4818, 0.0, 0.4777, 0.0, 0.4777, 0.0, 0.4818, 0.0, 0.4291, 0.0, 0.4251, 0.0, 0.4251, 0.0, 0.4291, 0.0, 0.6356, 0.0, 0.6316, 0.0, 0.6316, 0.0, 0.6356, 0.0, 0.8704, 0.0, 0.8664, 0.0, 0.8664, 0.0, 0.8704, 0.0, 0.4777, 0.0, 0.4737, 0.0, 0.4737, 0.0, 0.4777, 0.0, 0.7773, 0.0, 0.7733, 0.0, 0.7733, 0.0, 0.7773, 0.0, 0.336, 0.0, 0.332, 0.0, 0.332, 0.0, 0.336, 0.0, 0.1579, 0.0, 0.1538, 0.0, 0.1538, 0.0, 0.1579, 0.0, 0.9555, 0.0, 0.9514, 0.0, 0.9514, 0.0, 0.9555, 0.0, 0.7733, 0.0, 0.7692, 0.0, 0.7692, 0.0, 0.7733, 0.0, 0.2874, 0.0, 0.2834, 0.0, 0.2834, 0.0, 0.2874, 0.0, 0.5425, 0.0, 0.5385, 0.0, 0.5385, 0.0, 0.5425, 0.0, 0.8259, 0.0, 0.8219, 0.0, 0.8219, 0.0, 0.8259, 0.0, 0.2834, 0.0, 0.2794, 0.0, 0.2794, 0.0, 0.2834, 0.0, 0.06478, 0.0, 0.06073, 0.0, 0.06073, 0.0, 0.06478, 0.0, 0.83, 0.0, 0.8259, 0.0, 0.8259, 0.0, 0.83, 0.0, 0.2105, 0.0, 0.2065, 0.0, 0.2065, 0.0, 0.2105, 0.0, 0.4332, 0.0, 0.4291, 0.0, 0.4291, 0.0, 0.4332, 0.0, 0.6316, 0.0, 0.6275, 0.0, 0.6275, 0.0, 0.6316, 0.0, 0.8745, 0.0, 0.8704, 0.0, 0.8704, 0.0, 0.8745, 0.0, 0.2065, 0.0, 0.2024, 0.0, 0.2024, 0.0, 0.2065, 0.0, 1.0, 0.0, 0.996, 0.0, 0.996, 0.0, 1.0, 0.0, 0.332, 0.0, 0.3279, 0.0, 0.3279, 0.0, 0.332, 0.0, 0.1619, 0.0, 0.1579, 0.0, 0.1579, 0.0, 0.1619, 0.0, 0.9514, 0.0, 0.9474, 0.0, 0.9474, 0.0, 0.9514, 0.0, 0.996, 0.0, 0.9919, 0.0, 0.9919, 0.0, 0.996, 0.0, 0.01619, 0.0, 0.01215, 0.0, 0.01215, 0.0, 0.01619, 0.0, 0.3846, 0.0, 0.3806, 0.0, 0.3806, 0.0, 0.3846, 0.0, 0.5466, 0.0, 0.5425, 0.0, 0.5425, 0.0, 0.5466, 0.0, 0.5061, 0.0, 0.502, 0.0, 0.502, 0.0, 0.5061, 0.0, 0.01215, 0.0, 0.008097, 0.0, 0.008097, 0.0, 0.01215, 0.0, 0.06073, 0.0, 0.05668, 0.0, 0.05668, 0.0, 0.06073, 0.0, 0.3806, 0.0, 0.3765, 0.0, 0.3765, 0.0, 0.3806, 0.0, 0.502, 0.0, 0.498, 0.0, 0.498, 0.0, 0.502, 0.0, 0.4372, 0.0, 0.4332, 0.0, 0.4332, 0.0, 0.4372, 0.0, 0.1134, 0.0, 0.1093, 0.0, 0.1093, 0.0, 0.1134, 0.0, 0.6275, 0.0, 0.6235, 0.0, 0.6235, 0.0, 0.6275, 0.0, 0.2794, 0.0, 0.2753, 0.0, 0.2753, 0.0, 0.2794, 0.0, 0.8785, 0.0, 0.8745, 0.0, 0.8745, 0.0, 0.8785, 0.0, 0.1093, 0.0, 0.1053, 0.0, 0.1053, 0.0, 0.1093, 0.0, 0.6721, 0.0, 0.668, 0.0, 0.668, 0.0, 0.6721, 0.0, 0.2753, 0.0, 0.2713, 0.0, 0.2713, 0.0, 0.2753, 0.0, 0.3279, 0.0, 0.3239, 0.0, 0.3239, 0.0, 0.3279, 0.0, 0.3887, 0.0, 0.3846, 0.0, 0.3846, 0.0, 0.3887, 0.0, 0.2672, 0.0, 0.2632, 0.0, 0.2632, 0.0, 0.2672, 0.0, 0.166, 0.0, 0.1619, 0.0, 0.1619, 0.0, 0.166, 0.0, 0.9474, 0.0, 0.9433, 0.0, 0.9433, 0.0, 0.9474, 0.0, 0.668, 0.0, 0.664, 0.0, 0.664, 0.0, 0.668, 0.0, 0.5506, 0.0, 0.5466, 0.0, 0.5466, 0.0, 0.5506, 0.0, 0.7409, 0.0, 0.7368, 0.0, 0.7368, 0.0, 0.7409, 0.0, 0.2632, 0.0, 0.2591, 0.0, 0.2591, 0.0, 0.2632, 0.0, 0.3765, 0.0, 0.3725, 0.0, 0.3725, 0.0, 0.3765, 0.0, 0.05668, 0.0, 0.05263, 0.0, 0.05263, 0.0, 0.05668, 0.0, 0.1174, 0.0, 0.1134, 0.0, 0.1134, 0.0, 0.1174, 0.0, 0.7368, 0.0, 0.7328, 0.0, 0.7328, 0.0, 0.7368, 0.0, 0.4413, 0.0, 0.4372, 0.0, 0.4372, 0.0, 0.4413, 0.0, 0.6235, 0.0, 0.6194, 0.0, 0.6194, 0.0, 0.6235, 0.0, 0.2308, 0.0, 0.2267, 0.0, 0.2267, 0.0, 0.2308, 0.0, 0.8826, 0.0, 0.8785, 0.0, 0.8785, 0.0, 0.8826, 0.0, 0.1053, 0.0, 0.1012, 0.0, 0.1012, 0.0, 0.1053, 0.0, 0.7692, 0.0, 0.7652, 0.0, 0.7652, 0.0, 0.7692, 0.0, 0.2267, 0.0, 0.2227, 0.0, 0.2227, 0.0, 0.2267, 0.0, 0.3239, 0.0, 0.3198, 0.0, 0.3198, 0.0, 0.3239, 0.0, 0.3927, 0.0, 0.3887, 0.0, 0.3887, 0.0, 0.3927, 0.0, 0.2186, 0.0, 0.2146, 0.0, 0.2146, 0.0, 0.2186, 0.0, 0.17, 0.0, 0.166, 0.0, 0.166, 0.0, 0.17, 0.0, 0.9433, 0.0, 0.9393, 0.0, 0.9393, 0.0, 0.9433, 0.0, 0.7652, 0.0, 0.7611, 0.0, 0.7611, 0.0, 0.7652, 0.0, 0.5547, 0.0, 0.5506, 0.0, 0.5506, 0.0, 0.5547, 0.0, 0.8381, 0.0, 0.834, 0.0, 0.834, 0.0, 0.8381, 0.0, 0.2146, 0.0, 0.2105, 0.0, 0.2105, 0.0, 0.2146, 0.0, 0.3725, 0.0, 0.3684, 0.0, 0.3684, 0.0, 0.3725, 0.0, 0.05263, 0.0, 0.04858, 0.0, 0.04858, 0.0, 0.05263, 0.0, 0.1215, 0.0, 0.1174, 0.0, 0.1174, 0.0, 0.1215, 0.0, 0.834, 0.0, 0.83, 0.0, 0.83, 0.0, 0.834, 0.0, 0.4453, 0.0, 0.4413, 0.0, 0.4413, 0.0, 0.4453, 0.0, 0.6194, 0.0, 0.6154, 0.0, 0.6154, 0.0, 0.6194, 0.0, 0.2713, 0.0, 0.2672, 0.0, 0.2672, 0.0, 0.2713, 0.0, 0.8866, 0.0, 0.8826, 0.0, 0.8826, 0.0, 0.8866, 0.0, 0.1012, 0.0, 0.09717, 0.0, 0.09717, 0.0, 0.1012, 0.0, 0.9919, 0.0, 0.9879, 0.0, 0.9879, 0.0, 0.9919, 0.0, 0.3198, 0.0, 0.3158, 0.0, 0.3158, 0.0, 0.3198, 0.0, 0.3968, 0.0, 0.3927, 0.0, 0.3927, 0.0, 0.3968, 0.0, 0.1741, 0.0, 0.17, 0.0, 0.17, 0.0, 0.1741, 0.0, 0.9393, 0.0, 0.9352, 0.0, 0.9352, 0.0, 0.9393, 0.0, 0.9879, 0.0, 0.9838, 0.0, 0.9838, 0.0, 0.9879, 0.0, 0.5587, 0.0, 0.5547, 0.0, 0.5547, 0.0, 0.5587, 0.0, 0.5101, 0.0, 0.5061, 0.0, 0.5061, 0.0, 0.5101, 0.0, 0.2227, 0.0, 0.2186, 0.0, 0.2186, 0.0, 0.2227, 0.0, 0.3684, 0.0, 0.3644, 0.0, 0.3644, 0.0, 0.3684, 0.0, 0.04858, 0.0, 0.04453, 0.0, 0.04453, 0.0, 0.04858, 0.0, 0.1255, 0.0, 0.1215, 0.0, 0.1215, 0.0, 0.1255, 0.0, 0.5142, 0.0, 0.5101, 0.0, 0.5101, 0.0, 0.5142, 0.0, 0.4494, 0.0, 0.4453, 0.0, 0.4453, 0.0, 0.4494, 0.0, 0.6154, 0.0, 0.6113, 0.0, 0.6113, 0.0, 0.6154, 0.0, 0.8016, 0.0, 0.7976, 0.0, 0.7976, 0.0, 0.8016, 0.0, 0.8907, 0.0, 0.8866, 0.0, 0.8866, 0.0, 0.8907, 0.0, 0.09717, 0.0, 0.09312, 0.0, 0.09312, 0.0, 0.09717, 0.0, 0.664, 0.0, 0.6599, 0.0, 0.6599, 0.0, 0.664, 0.0, 0.3158, 0.0, 0.3117, 0.0, 0.3117, 0.0, 0.3158, 0.0, 0.4008, 0.0, 0.3968, 0.0, 0.3968, 0.0, 0.4008, 0.0, 0.1781, 0.0, 0.1741, 0.0, 0.1741, 0.0, 0.1781, 0.0, 0.9352, 0.0, 0.9312, 0.0, 0.9312, 0.0, 0.9352, 0.0, 0.6599, 0.0, 0.6559, 0.0, 0.6559, 0.0, 0.6599, 0.0, 0.5628, 0.0, 0.5587, 0.0, 0.5587, 0.0, 0.5628, 0.0, 0.749, 0.0, 0.7449, 0.0, 0.7449, 0.0, 0.749, 0.0, 0.6964, 0.0, 0.6923, 0.0, 0.6923, 0.0, 0.6964, 0.0, 0.3644, 0.0, 0.3603, 0.0, 0.3603, 0.0, 0.3644, 0.0, 0.7004, 0.0, 0.6964, 0.0, 0.6964, 0.0, 0.7004, 0.0, 0.04453, 0.0, 0.04049, 0.0, 0.04049, 0.0, 0.04453, 0.0, 0.1296, 0.0, 0.1255, 0.0, 0.1255, 0.0, 0.1296, 0.0, 0.7449, 0.0, 0.7409, 0.0, 0.7409, 0.0, 0.7449, 0.0, 0.7045, 0.0, 0.7004, 0.0, 0.7004, 0.0, 0.7045, 0.0, 0.4575, 0.0, 0.4534, 0.0, 0.4534, 0.0, 0.4575, 0.0, 0.6113, 0.0, 0.6073, 0.0, 0.6073, 0.0, 0.6113, 0.0, 0.8947, 0.0, 0.8907, 0.0, 0.8907, 0.0, 0.8947, 0.0, 0.7085, 0.0, 0.7045, 0.0, 0.7045, 0.0, 0.7085, 0.0, 0.4534, 0.0, 0.4494, 0.0, 0.4494, 0.0, 0.4534, 0.0, 0.09312, 0.0, 0.08907, 0.0, 0.08907, 0.0, 0.09312, 0.0])
me_curve.materials.append(mat_agsasg)
me_curve.materials.append(mat_suelo)
me_curve.materials.append(mat_paredes)
me_curve.auto_texspace = False
me_curve.update()

# ---- objects
ob_curve = bpy.data.objects.new('Curve', me_curve)

# ---- transforms, parenting, visibility, modifiers, constraints
ob_curve.location = (0.0, 0.0, 0.0)
ob_curve.scale = (106.3, 106.3, 106.3)

# ---- collection membership
col_mapa1_svg.objects.link(ob_curve)

# ---- scene / render settings (as saved in the file)
scene.frame_start = 1; scene.frame_end = 250; scene.frame_set(193)
scene.render.engine = 'BLENDER_EEVEE_NEXT'
bpy.context.view_layer.update()

# ---- added for rendering (the .blend has no active camera and no usable light): camera, sun
cam_auto = bpy.data.cameras.new('AutoCamera')
cam_auto.lens = 50.0
cam_auto.sensor_width = 36.0
cam_auto.clip_end = 1000.0
ob_auto_camera = bpy.data.objects.new('AutoCamera', cam_auto)
scene.collection.objects.link(ob_auto_camera)
ob_auto_camera.location = (19.6613, -22.6196, 13.6406)
ob_auto_camera.rotation_euler = (1.09748, -7.21219e-08, 0.694738)
scene.camera = ob_auto_camera
light_auto_sun = bpy.data.lights.new('AutoSun', 'SUN')
light_auto_sun.energy = 3.0
light_auto_sun.angle = 0.0523599
ob_auto_sun = bpy.data.objects.new('AutoSun', light_auto_sun)
scene.collection.objects.link(ob_auto_sun)
ob_auto_sun.rotation_euler = (0.872665, 0.174533, 0.523599)
bpy.context.view_layer.update()
